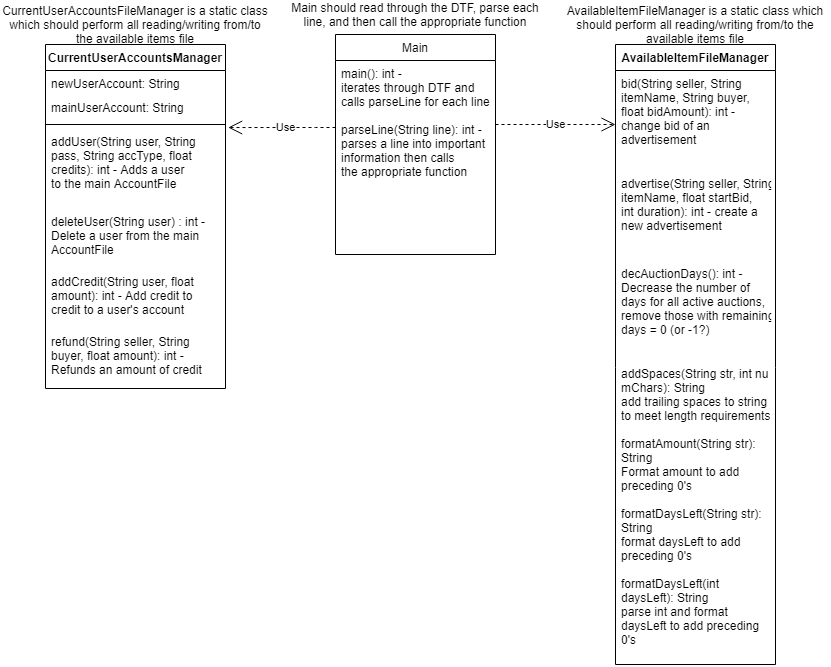

The diagram above was exported from draw.io. Its source (the exported page's mxGraphModel, read from the mxfile embedded in the PNG):
<mxGraphModel dx="1865" dy="548" grid="1" gridSize="10" guides="1" tooltips="1" connect="1" arrows="1" fold="1" page="1" pageScale="1" pageWidth="827" pageHeight="1169" math="0" shadow="0">
  <root>
    <mxCell id="WIyWlLk6GJQsqaUBKTNV-0" />
    <mxCell id="WIyWlLk6GJQsqaUBKTNV-1" parent="WIyWlLk6GJQsqaUBKTNV-0" />
    <mxCell id="zkfFHV4jXpPFQw0GAbJ--17" value="Main" style="swimlane;fontStyle=0;align=center;verticalAlign=top;childLayout=stackLayout;horizontal=1;startSize=26;horizontalStack=0;resizeParent=1;resizeLast=0;collapsible=1;marginBottom=0;rounded=0;shadow=0;strokeWidth=1;" parent="WIyWlLk6GJQsqaUBKTNV-1" vertex="1">
      <mxGeometry x="320" y="130" width="160" height="220" as="geometry">
        <mxRectangle x="550" y="140" width="160" height="26" as="alternateBounds" />
      </mxGeometry>
    </mxCell>
    <mxCell id="EXlfcHdMaPj2TO_GR6vZ-4" value="main(): int -&#10;iterates through DTF and &#10;calls parseLine for each line&#10;&#10;parseLine(String line): int -&#10;parses a line into important&#10;information then calls&#10;the appropriate function" style="text;strokeColor=none;fillColor=none;align=left;verticalAlign=top;spacingLeft=4;spacingRight=4;overflow=hidden;rotatable=0;points=[[0,0.5],[1,0.5]];portConstraint=eastwest;" vertex="1" parent="zkfFHV4jXpPFQw0GAbJ--17">
      <mxGeometry y="26" width="160" height="160" as="geometry" />
    </mxCell>
    <mxCell id="kAt-gDwmEqHpPtL5OqFN-9" value="CurrentUserAccountsManager&#10;" style="swimlane;fontStyle=1;align=center;verticalAlign=top;childLayout=stackLayout;horizontal=1;startSize=26;horizontalStack=0;resizeParent=1;resizeParentMax=0;resizeLast=0;collapsible=1;marginBottom=0;" parent="WIyWlLk6GJQsqaUBKTNV-1" vertex="1">
      <mxGeometry x="30" y="140" width="180" height="344" as="geometry" />
    </mxCell>
    <mxCell id="kAt-gDwmEqHpPtL5OqFN-10" value="newUserAccount: String" style="text;strokeColor=none;fillColor=none;align=left;verticalAlign=top;spacingLeft=4;spacingRight=4;overflow=hidden;rotatable=0;points=[[0,0.5],[1,0.5]];portConstraint=eastwest;" parent="kAt-gDwmEqHpPtL5OqFN-9" vertex="1">
      <mxGeometry y="26" width="180" height="24" as="geometry" />
    </mxCell>
    <mxCell id="EXlfcHdMaPj2TO_GR6vZ-5" value="mainUserAccount: String" style="text;strokeColor=none;fillColor=none;align=left;verticalAlign=top;spacingLeft=4;spacingRight=4;overflow=hidden;rotatable=0;points=[[0,0.5],[1,0.5]];portConstraint=eastwest;" vertex="1" parent="kAt-gDwmEqHpPtL5OqFN-9">
      <mxGeometry y="50" width="180" height="26" as="geometry" />
    </mxCell>
    <mxCell id="kAt-gDwmEqHpPtL5OqFN-11" value="" style="line;strokeWidth=1;fillColor=none;align=left;verticalAlign=middle;spacingTop=-1;spacingLeft=3;spacingRight=3;rotatable=0;labelPosition=right;points=[];portConstraint=eastwest;" parent="kAt-gDwmEqHpPtL5OqFN-9" vertex="1">
      <mxGeometry y="76" width="180" height="8" as="geometry" />
    </mxCell>
    <mxCell id="kAt-gDwmEqHpPtL5OqFN-12" value="addUser(String user, String &#10;pass, String accType, float&#10;credits): int - Adds a user&#10;to the main AccountFile" style="text;strokeColor=none;fillColor=none;align=left;verticalAlign=top;spacingLeft=4;spacingRight=4;overflow=hidden;rotatable=0;points=[[0,0.5],[1,0.5]];portConstraint=eastwest;" parent="kAt-gDwmEqHpPtL5OqFN-9" vertex="1">
      <mxGeometry y="84" width="180" height="80" as="geometry" />
    </mxCell>
    <mxCell id="kAt-gDwmEqHpPtL5OqFN-13" value="deleteUser(String user) : int -&#10;Delete a user from the main&#10;AccountFile" style="text;strokeColor=none;fillColor=none;align=left;verticalAlign=top;spacingLeft=4;spacingRight=4;overflow=hidden;rotatable=0;points=[[0,0.5],[1,0.5]];portConstraint=eastwest;" parent="kAt-gDwmEqHpPtL5OqFN-9" vertex="1">
      <mxGeometry y="164" width="180" height="60" as="geometry" />
    </mxCell>
    <mxCell id="kAt-gDwmEqHpPtL5OqFN-5" value="addCredit(String user, float &#10;amount): int - Add credit to &#10;credit to a user's account" style="text;strokeColor=none;fillColor=none;align=left;verticalAlign=top;spacingLeft=4;spacingRight=4;overflow=hidden;rotatable=0;points=[[0,0.5],[1,0.5]];portConstraint=eastwest;" parent="kAt-gDwmEqHpPtL5OqFN-9" vertex="1">
      <mxGeometry y="224" width="180" height="60" as="geometry" />
    </mxCell>
    <mxCell id="kAt-gDwmEqHpPtL5OqFN-6" value="refund(String seller, String &#10;buyer, float amount): int - &#10;Refunds an amount of credit " style="text;strokeColor=none;fillColor=none;align=left;verticalAlign=top;spacingLeft=4;spacingRight=4;overflow=hidden;rotatable=0;points=[[0,0.5],[1,0.5]];portConstraint=eastwest;" parent="kAt-gDwmEqHpPtL5OqFN-9" vertex="1">
      <mxGeometry y="284" width="180" height="60" as="geometry" />
    </mxCell>
    <mxCell id="kAt-gDwmEqHpPtL5OqFN-14" value="AvailableItemFileManager" style="swimlane;fontStyle=1;align=center;verticalAlign=top;childLayout=stackLayout;horizontal=1;startSize=26;horizontalStack=0;resizeParent=1;resizeParentMax=0;resizeLast=0;collapsible=1;marginBottom=0;" parent="WIyWlLk6GJQsqaUBKTNV-1" vertex="1">
      <mxGeometry x="600" y="140" width="160" height="620" as="geometry" />
    </mxCell>
    <mxCell id="kAt-gDwmEqHpPtL5OqFN-17" value="bid(String seller, String &#10;itemName, String buyer, &#10;float bidAmount): int - &#10;change bid of an &#10;advertisement" style="text;strokeColor=none;fillColor=none;align=left;verticalAlign=top;spacingLeft=4;spacingRight=4;overflow=hidden;rotatable=0;points=[[0,0.5],[1,0.5]];portConstraint=eastwest;" parent="kAt-gDwmEqHpPtL5OqFN-14" vertex="1">
      <mxGeometry y="26" width="160" height="100" as="geometry" />
    </mxCell>
    <mxCell id="kAt-gDwmEqHpPtL5OqFN-18" value="advertise(String seller, String&#10;itemName, float startBid, &#10;int duration): int - create a&#10;new advertisement" style="text;strokeColor=none;fillColor=none;align=left;verticalAlign=top;spacingLeft=4;spacingRight=4;overflow=hidden;rotatable=0;points=[[0,0.5],[1,0.5]];portConstraint=eastwest;" parent="kAt-gDwmEqHpPtL5OqFN-14" vertex="1">
      <mxGeometry y="126" width="160" height="90" as="geometry" />
    </mxCell>
    <mxCell id="kAt-gDwmEqHpPtL5OqFN-19" value="decAuctionDays(): int - &#10;Decrease the number of&#10;days for all active auctions,&#10;remove those with remaining&#10;days = 0 (or -1?)&#10;&#10;" style="text;strokeColor=none;fillColor=none;align=left;verticalAlign=top;spacingLeft=4;spacingRight=4;overflow=hidden;rotatable=0;points=[[0,0.5],[1,0.5]];portConstraint=eastwest;" parent="kAt-gDwmEqHpPtL5OqFN-14" vertex="1">
      <mxGeometry y="216" width="160" height="100" as="geometry" />
    </mxCell>
    <mxCell id="sneGH5VRz9KhuTlEFpO3-6" value="addSpaces(String str, int nu&#10;mChars): String&#10;add trailing spaces to string&#10;to meet length requirements&#10;&#10;formatAmount(String str): String&#10;Format amount to add preceding 0's&#10;&#10;formatDaysLeft(String str): String &#10;format daysLeft to add preceding 0's&#10;&#10;formatDaysLeft(int daysLeft): String&#10;parse int and format daysLeft to add preceding 0's&#10;" style="text;strokeColor=none;fillColor=none;align=left;verticalAlign=top;spacingLeft=4;spacingRight=4;overflow=hidden;rotatable=0;points=[[0,0.5],[1,0.5]];portConstraint=eastwest;whiteSpace=wrap;" vertex="1" parent="kAt-gDwmEqHpPtL5OqFN-14">
      <mxGeometry y="316" width="160" height="304" as="geometry" />
    </mxCell>
    <mxCell id="sneGH5VRz9KhuTlEFpO3-0" value="Use" style="endArrow=open;endSize=12;dashed=1;html=1;" edge="1" parent="WIyWlLk6GJQsqaUBKTNV-1">
      <mxGeometry width="160" relative="1" as="geometry">
        <mxPoint x="480" y="220" as="sourcePoint" />
        <mxPoint x="600" y="220" as="targetPoint" />
      </mxGeometry>
    </mxCell>
    <mxCell id="sneGH5VRz9KhuTlEFpO3-1" value="Use" style="endArrow=open;endSize=12;dashed=1;html=1;entryX=1.015;entryY=-0.012;entryDx=0;entryDy=0;entryPerimeter=0;" edge="1" parent="WIyWlLk6GJQsqaUBKTNV-1" target="kAt-gDwmEqHpPtL5OqFN-12">
      <mxGeometry x="-0.0706" width="160" relative="1" as="geometry">
        <mxPoint x="320" y="223" as="sourcePoint" />
        <mxPoint x="510" y="380" as="targetPoint" />
        <Array as="points">
          <mxPoint x="290" y="223" />
        </Array>
        <mxPoint as="offset" />
      </mxGeometry>
    </mxCell>
    <mxCell id="EXlfcHdMaPj2TO_GR6vZ-3" value="Main should read through the DTF, parse each line, and then call the appropriate function" style="text;html=1;strokeColor=none;fillColor=none;align=center;verticalAlign=middle;whiteSpace=wrap;rounded=0;" vertex="1" parent="WIyWlLk6GJQsqaUBKTNV-1">
      <mxGeometry x="265" y="100" width="270" height="20" as="geometry" />
    </mxCell>
    <mxCell id="sneGH5VRz9KhuTlEFpO3-7" value="AvailableItemFileManager is a static class which should perform all reading/writing from/to the available items file" style="text;html=1;strokeColor=none;fillColor=none;align=center;verticalAlign=middle;whiteSpace=wrap;rounded=0;" vertex="1" parent="WIyWlLk6GJQsqaUBKTNV-1">
      <mxGeometry x="545" y="110" width="270" height="20" as="geometry" />
    </mxCell>
    <mxCell id="sneGH5VRz9KhuTlEFpO3-8" value="CurrentUserAccountsFileManager is a static class which should perform all reading/writing from/to the available items file" style="text;html=1;strokeColor=none;fillColor=none;align=center;verticalAlign=middle;whiteSpace=wrap;rounded=0;" vertex="1" parent="WIyWlLk6GJQsqaUBKTNV-1">
      <mxGeometry x="-15" y="110" width="270" height="20" as="geometry" />
    </mxCell>
  </root>
</mxGraphModel>